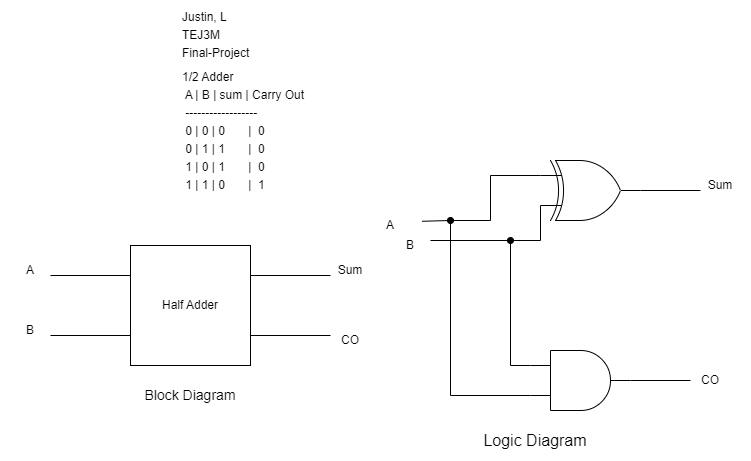

The diagram above was exported from draw.io. Its source (the exported page's mxGraphModel, read from the mxfile embedded in the PNG):
<mxGraphModel dx="1465" dy="441" grid="1" gridSize="10" guides="1" tooltips="1" connect="1" arrows="1" fold="1" page="1" pageScale="1" pageWidth="827" pageHeight="1169" math="0" shadow="0">
  <root>
    <mxCell id="0" />
    <mxCell id="1" parent="0" />
    <mxCell id="3" style="edgeStyle=none;html=1;exitX=0;exitY=0.25;exitDx=0;exitDy=0;endArrow=none;endFill=0;" edge="1" parent="1" source="2">
      <mxGeometry relative="1" as="geometry">
        <mxPoint x="20" y="315" as="targetPoint" />
      </mxGeometry>
    </mxCell>
    <mxCell id="4" style="edgeStyle=none;html=1;exitX=0;exitY=0.75;exitDx=0;exitDy=0;endArrow=none;endFill=0;" edge="1" parent="1" source="2">
      <mxGeometry relative="1" as="geometry">
        <mxPoint x="20" y="375" as="targetPoint" />
      </mxGeometry>
    </mxCell>
    <mxCell id="5" style="edgeStyle=none;html=1;exitX=1;exitY=0.25;exitDx=0;exitDy=0;endArrow=none;endFill=0;" edge="1" parent="1" source="2">
      <mxGeometry relative="1" as="geometry">
        <mxPoint x="300" y="315" as="targetPoint" />
      </mxGeometry>
    </mxCell>
    <mxCell id="6" style="edgeStyle=none;html=1;exitX=1;exitY=0.75;exitDx=0;exitDy=0;endArrow=none;endFill=0;" edge="1" parent="1" source="2">
      <mxGeometry relative="1" as="geometry">
        <mxPoint x="300" y="375" as="targetPoint" />
      </mxGeometry>
    </mxCell>
    <mxCell id="2" value="Half Adder" style="whiteSpace=wrap;html=1;" vertex="1" parent="1">
      <mxGeometry x="100" y="285" width="120" height="120" as="geometry" />
    </mxCell>
    <mxCell id="7" value="CO" style="text;strokeColor=none;align=center;fillColor=none;html=1;verticalAlign=middle;whiteSpace=wrap;rounded=0;" vertex="1" parent="1">
      <mxGeometry x="290" y="365" width="60" height="30" as="geometry" />
    </mxCell>
    <mxCell id="8" value="Sum" style="text;strokeColor=none;align=center;fillColor=none;html=1;verticalAlign=middle;whiteSpace=wrap;rounded=0;" vertex="1" parent="1">
      <mxGeometry x="290" y="295" width="60" height="30" as="geometry" />
    </mxCell>
    <mxCell id="9" value="A" style="text;strokeColor=none;align=center;fillColor=none;html=1;verticalAlign=middle;whiteSpace=wrap;rounded=0;" vertex="1" parent="1">
      <mxGeometry x="-30" y="295" width="60" height="30" as="geometry" />
    </mxCell>
    <mxCell id="10" value="B" style="text;strokeColor=none;align=center;fillColor=none;html=1;verticalAlign=middle;whiteSpace=wrap;rounded=0;" vertex="1" parent="1">
      <mxGeometry x="-30" y="355" width="60" height="30" as="geometry" />
    </mxCell>
    <mxCell id="13" style="edgeStyle=none;html=1;exitX=1;exitY=0.5;exitDx=0;exitDy=0;exitPerimeter=0;endArrow=none;endFill=0;" edge="1" parent="1" source="12">
      <mxGeometry relative="1" as="geometry">
        <mxPoint x="670" y="230" as="targetPoint" />
      </mxGeometry>
    </mxCell>
    <mxCell id="15" style="edgeStyle=none;html=1;exitX=0;exitY=0.25;exitDx=0;exitDy=0;exitPerimeter=0;endArrow=none;endFill=0;rounded=0;entryX=1.027;entryY=0.359;entryDx=0;entryDy=0;entryPerimeter=0;" edge="1" parent="1" source="12" target="18">
      <mxGeometry relative="1" as="geometry">
        <mxPoint x="410" y="260" as="targetPoint" />
        <Array as="points">
          <mxPoint x="460" y="215" />
          <mxPoint x="460" y="260" />
          <mxPoint x="420" y="260" />
        </Array>
      </mxGeometry>
    </mxCell>
    <mxCell id="16" style="edgeStyle=none;html=1;exitX=0;exitY=0.75;exitDx=0;exitDy=0;exitPerimeter=0;endArrow=none;endFill=0;rounded=0;" edge="1" parent="1" source="12">
      <mxGeometry relative="1" as="geometry">
        <mxPoint x="400" y="280" as="targetPoint" />
        <Array as="points">
          <mxPoint x="510" y="280" />
          <mxPoint x="480" y="280" />
        </Array>
      </mxGeometry>
    </mxCell>
    <mxCell id="12" value="" style="verticalLabelPosition=bottom;shadow=0;dashed=0;align=center;html=1;verticalAlign=top;shape=mxgraph.electrical.logic_gates.logic_gate;operation=xor;" vertex="1" parent="1">
      <mxGeometry x="510" y="200" width="100" height="60" as="geometry" />
    </mxCell>
    <mxCell id="14" value="Sum" style="text;strokeColor=none;align=center;fillColor=none;html=1;verticalAlign=middle;whiteSpace=wrap;rounded=0;" vertex="1" parent="1">
      <mxGeometry x="660" y="210" width="60" height="30" as="geometry" />
    </mxCell>
    <mxCell id="18" value="A" style="text;strokeColor=none;align=center;fillColor=none;html=1;verticalAlign=middle;whiteSpace=wrap;rounded=0;" vertex="1" parent="1">
      <mxGeometry x="330" y="250" width="60" height="30" as="geometry" />
    </mxCell>
    <mxCell id="19" value="B" style="text;strokeColor=none;align=center;fillColor=none;html=1;verticalAlign=middle;whiteSpace=wrap;rounded=0;" vertex="1" parent="1">
      <mxGeometry x="350" y="270" width="60" height="30" as="geometry" />
    </mxCell>
    <mxCell id="22" style="edgeStyle=none;html=1;exitX=1;exitY=0.5;exitDx=0;exitDy=0;exitPerimeter=0;endArrow=none;endFill=0;" edge="1" parent="1" source="21">
      <mxGeometry relative="1" as="geometry">
        <mxPoint x="660" y="420" as="targetPoint" />
      </mxGeometry>
    </mxCell>
    <mxCell id="24" style="edgeStyle=none;html=1;exitX=0;exitY=0.25;exitDx=0;exitDy=0;exitPerimeter=0;endArrow=oval;endFill=1;rounded=0;" edge="1" parent="1" source="21">
      <mxGeometry relative="1" as="geometry">
        <mxPoint x="480" y="280" as="targetPoint" />
        <Array as="points">
          <mxPoint x="480" y="405" />
        </Array>
      </mxGeometry>
    </mxCell>
    <mxCell id="26" style="edgeStyle=none;rounded=0;html=1;exitX=0;exitY=0.75;exitDx=0;exitDy=0;exitPerimeter=0;endArrow=oval;endFill=1;" edge="1" parent="1" source="21">
      <mxGeometry relative="1" as="geometry">
        <mxPoint x="420" y="260" as="targetPoint" />
        <Array as="points">
          <mxPoint x="420" y="435" />
        </Array>
      </mxGeometry>
    </mxCell>
    <mxCell id="21" value="" style="verticalLabelPosition=bottom;shadow=0;dashed=0;align=center;html=1;verticalAlign=top;shape=mxgraph.electrical.logic_gates.logic_gate;operation=and;" vertex="1" parent="1">
      <mxGeometry x="500" y="390" width="100" height="60" as="geometry" />
    </mxCell>
    <mxCell id="23" value="CO" style="text;strokeColor=none;align=center;fillColor=none;html=1;verticalAlign=middle;whiteSpace=wrap;rounded=0;" vertex="1" parent="1">
      <mxGeometry x="650" y="405" width="60" height="30" as="geometry" />
    </mxCell>
    <mxCell id="27" value="Block Diagram" style="text;strokeColor=none;align=center;fillColor=none;html=1;verticalAlign=middle;whiteSpace=wrap;rounded=0;fontSize=14;" vertex="1" parent="1">
      <mxGeometry x="100" y="420" width="120" height="30" as="geometry" />
    </mxCell>
    <mxCell id="28" value="Logic Diagram" style="text;strokeColor=none;align=center;fillColor=none;html=1;verticalAlign=middle;whiteSpace=wrap;rounded=0;spacing=3;fontSize=16;" vertex="1" parent="1">
      <mxGeometry x="430" y="460" width="150" height="40" as="geometry" />
    </mxCell>
    <mxCell id="29" value="&lt;font color=&quot;#000000&quot;&gt;&lt;span style=&quot;font-family: Helvetica; font-size: 12px; font-style: normal; font-variant-ligatures: normal; font-variant-caps: normal; font-weight: 400; letter-spacing: normal; orphans: 2; text-align: left; text-indent: 0px; text-transform: none; widows: 2; word-spacing: 0px; -webkit-text-stroke-width: 0px; text-decoration-thickness: initial; text-decoration-style: initial; text-decoration-color: initial; float: none; display: inline !important;&quot;&gt;1/2 Adder&lt;/span&gt;&lt;br style=&quot;border-color: rgb(0, 0, 0); font-family: Helvetica; font-size: 12px; font-style: normal; font-variant-ligatures: normal; font-variant-caps: normal; font-weight: 400; letter-spacing: normal; orphans: 2; text-align: left; text-indent: 0px; text-transform: none; widows: 2; word-spacing: 0px; -webkit-text-stroke-width: 0px; text-decoration-thickness: initial; text-decoration-style: initial; text-decoration-color: initial;&quot;&gt;&lt;span style=&quot;font-family: Helvetica; font-size: 12px; font-style: normal; font-variant-ligatures: normal; font-variant-caps: normal; font-weight: 400; letter-spacing: normal; orphans: 2; text-align: left; text-indent: 0px; text-transform: none; widows: 2; word-spacing: 0px; -webkit-text-stroke-width: 0px; text-decoration-thickness: initial; text-decoration-style: initial; text-decoration-color: initial; float: none; display: inline !important;&quot;&gt;&amp;nbsp;A | B | sum | Carry Out&amp;nbsp;&lt;br&gt;&amp;nbsp;------------------&lt;/span&gt;&lt;br style=&quot;border-color: rgb(0, 0, 0); font-family: Helvetica; font-size: 12px; font-style: normal; font-variant-ligatures: normal; font-variant-caps: normal; font-weight: 400; letter-spacing: normal; orphans: 2; text-align: left; text-indent: 0px; text-transform: none; widows: 2; word-spacing: 0px; -webkit-text-stroke-width: 0px; text-decoration-thickness: initial; text-decoration-style: initial; text-decoration-color: initial;&quot;&gt;&lt;span style=&quot;font-family: Helvetica; font-size: 12px; font-style: normal; font-variant-ligatures: normal; font-variant-caps: normal; font-weight: 400; letter-spacing: normal; orphans: 2; text-align: left; text-indent: 0px; text-transform: none; widows: 2; word-spacing: 0px; -webkit-text-stroke-width: 0px; text-decoration-thickness: initial; text-decoration-style: initial; text-decoration-color: initial; float: none; display: inline !important;&quot;&gt;&amp;nbsp;0 | 0 | 0&amp;nbsp; &amp;nbsp; &amp;nbsp; &amp;nbsp;|&amp;nbsp; 0&lt;/span&gt;&lt;br style=&quot;border-color: rgb(0, 0, 0); font-family: Helvetica; font-size: 12px; font-style: normal; font-variant-ligatures: normal; font-variant-caps: normal; font-weight: 400; letter-spacing: normal; orphans: 2; text-align: left; text-indent: 0px; text-transform: none; widows: 2; word-spacing: 0px; -webkit-text-stroke-width: 0px; text-decoration-thickness: initial; text-decoration-style: initial; text-decoration-color: initial;&quot;&gt;&lt;span style=&quot;font-family: Helvetica; font-size: 12px; font-style: normal; font-variant-ligatures: normal; font-variant-caps: normal; font-weight: 400; letter-spacing: normal; orphans: 2; text-align: left; text-indent: 0px; text-transform: none; widows: 2; word-spacing: 0px; -webkit-text-stroke-width: 0px; text-decoration-thickness: initial; text-decoration-style: initial; text-decoration-color: initial; float: none; display: inline !important;&quot;&gt;&amp;nbsp;0 | 1 | 1&amp;nbsp; &amp;nbsp; &amp;nbsp; &amp;nbsp;|&amp;nbsp; 0&lt;/span&gt;&lt;br style=&quot;border-color: rgb(0, 0, 0); font-family: Helvetica; font-size: 12px; font-style: normal; font-variant-ligatures: normal; font-variant-caps: normal; font-weight: 400; letter-spacing: normal; orphans: 2; text-align: left; text-indent: 0px; text-transform: none; widows: 2; word-spacing: 0px; -webkit-text-stroke-width: 0px; text-decoration-thickness: initial; text-decoration-style: initial; text-decoration-color: initial;&quot;&gt;&lt;span style=&quot;font-family: Helvetica; font-size: 12px; font-style: normal; font-variant-ligatures: normal; font-variant-caps: normal; font-weight: 400; letter-spacing: normal; orphans: 2; text-align: left; text-indent: 0px; text-transform: none; widows: 2; word-spacing: 0px; -webkit-text-stroke-width: 0px; text-decoration-thickness: initial; text-decoration-style: initial; text-decoration-color: initial; float: none; display: inline !important;&quot;&gt;&amp;nbsp;1 | 0 | 1&amp;nbsp; &amp;nbsp; &amp;nbsp; &amp;nbsp;|&amp;nbsp; 0&lt;/span&gt;&lt;br style=&quot;border-color: rgb(0, 0, 0); font-family: Helvetica; font-size: 12px; font-style: normal; font-variant-ligatures: normal; font-variant-caps: normal; font-weight: 400; letter-spacing: normal; orphans: 2; text-align: left; text-indent: 0px; text-transform: none; widows: 2; word-spacing: 0px; -webkit-text-stroke-width: 0px; text-decoration-thickness: initial; text-decoration-style: initial; text-decoration-color: initial;&quot;&gt;&lt;span style=&quot;font-family: Helvetica; font-size: 12px; font-style: normal; font-variant-ligatures: normal; font-variant-caps: normal; font-weight: 400; letter-spacing: normal; orphans: 2; text-align: left; text-indent: 0px; text-transform: none; widows: 2; word-spacing: 0px; -webkit-text-stroke-width: 0px; text-decoration-thickness: initial; text-decoration-style: initial; text-decoration-color: initial; float: none; display: inline !important;&quot;&gt;&amp;nbsp;1 | 1 | 0&amp;nbsp; &amp;nbsp; &amp;nbsp; &amp;nbsp;|&amp;nbsp; 1&lt;/span&gt;&lt;/font&gt;" style="text;whiteSpace=wrap;html=1;fontSize=15;" vertex="1" parent="1">
      <mxGeometry x="150" y="100" width="180" height="150" as="geometry" />
    </mxCell>
    <mxCell id="30" value="&lt;font color=&quot;#000000&quot;&gt;&lt;span style=&quot;font-family: Helvetica; font-size: 12px; font-style: normal; font-variant-ligatures: normal; font-variant-caps: normal; font-weight: 400; letter-spacing: normal; orphans: 2; text-align: left; text-indent: 0px; text-transform: none; widows: 2; word-spacing: 0px; -webkit-text-stroke-width: 0px; text-decoration-thickness: initial; text-decoration-style: initial; text-decoration-color: initial; float: none; display: inline !important;&quot;&gt;Justin, L&lt;/span&gt;&lt;br style=&quot;border-color: rgb(0, 0, 0); font-family: Helvetica; font-size: 12px; font-style: normal; font-variant-ligatures: normal; font-variant-caps: normal; font-weight: 400; letter-spacing: normal; orphans: 2; text-align: left; text-indent: 0px; text-transform: none; widows: 2; word-spacing: 0px; -webkit-text-stroke-width: 0px; text-decoration-thickness: initial; text-decoration-style: initial; text-decoration-color: initial;&quot;&gt;&lt;span style=&quot;font-family: Helvetica; font-size: 12px; font-style: normal; font-variant-ligatures: normal; font-variant-caps: normal; font-weight: 400; letter-spacing: normal; orphans: 2; text-align: left; text-indent: 0px; text-transform: none; widows: 2; word-spacing: 0px; -webkit-text-stroke-width: 0px; text-decoration-thickness: initial; text-decoration-style: initial; text-decoration-color: initial; float: none; display: inline !important;&quot;&gt;TEJ3M&lt;/span&gt;&lt;br style=&quot;border-color: rgb(0, 0, 0); font-family: Helvetica; font-size: 12px; font-style: normal; font-variant-ligatures: normal; font-variant-caps: normal; font-weight: 400; letter-spacing: normal; orphans: 2; text-align: left; text-indent: 0px; text-transform: none; widows: 2; word-spacing: 0px; -webkit-text-stroke-width: 0px; text-decoration-thickness: initial; text-decoration-style: initial; text-decoration-color: initial;&quot;&gt;&lt;span style=&quot;border-color: rgb(0, 0, 0); font-style: normal; font-variant-ligatures: normal; font-variant-caps: normal; font-weight: 400; letter-spacing: normal; orphans: 2; text-align: left; text-indent: 0px; text-transform: none; widows: 2; word-spacing: 0px; -webkit-text-stroke-width: 0px; text-decoration-thickness: initial; text-decoration-style: initial; text-decoration-color: initial; font-size: 12px;&quot;&gt;Final-Project&lt;/span&gt;&lt;span style=&quot;border-color: rgb(0, 0, 0); font-style: normal; font-variant-ligatures: normal; font-variant-caps: normal; font-weight: 400; letter-spacing: normal; orphans: 2; text-align: left; text-indent: 0px; text-transform: none; widows: 2; word-spacing: 0px; -webkit-text-stroke-width: 0px; text-decoration-thickness: initial; text-decoration-style: initial; text-decoration-color: initial; font-family: monospace; font-size: 0px;&quot;&gt;%3CmxGraphModel%3E%3Croot%3E%3CmxCell%20id%3D%220%22%2F%3E%3CmxCell%20id%3D%221%22%20parent%3D%220%22%2F%3E%3CmxCell%20id%3D%222%22%20value%3D%225%20V%22%20style%3D%22text%3BstrokeColor%3Dnone%3Balign%3Dcenter%3BfillColor%3Dnone%3Bhtml%3D1%3BverticalAlign%3Dmiddle%3BwhiteSpace%3Dwrap%3Brounded%3D0%3B%22%20vertex%3D%221%22%20parent%3D%221%22%3E%3CmxGeometry%20x%3D%22550%22%20y%3D%22275%22%20width%3D%2260%22%20height%3D%2230%22%20as%3D%22geometry%22%2F%3E%3C%2FmxCell%3E%3C%2Froot%3E%3C%2FmxGraphModel%3E&lt;/span&gt;&lt;/font&gt;" style="text;whiteSpace=wrap;html=1;fontSize=15;" vertex="1" parent="1">
      <mxGeometry x="150" y="40" width="80" height="80" as="geometry" />
    </mxCell>
  </root>
</mxGraphModel>